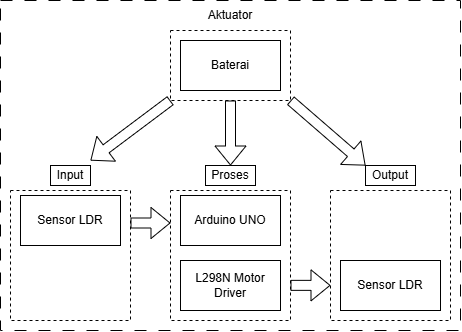

The diagram above was exported from draw.io. Its source (the exported page's mxGraphModel, read from the mxfile embedded in the PNG):
<mxGraphModel dx="868" dy="511" grid="1" gridSize="10" guides="1" tooltips="1" connect="1" arrows="1" fold="1" page="1" pageScale="1" pageWidth="850" pageHeight="1100" math="0" shadow="0">
  <root>
    <mxCell id="0" />
    <mxCell id="1" parent="0" />
    <mxCell id="Ae_6YGt47suq6_Mel4Zq-52" value="" style="rounded=0;whiteSpace=wrap;html=1;dashed=1;fillColor=none;" vertex="1" parent="1">
      <mxGeometry x="100" y="300" width="120" height="130" as="geometry" />
    </mxCell>
    <mxCell id="Ae_6YGt47suq6_Mel4Zq-54" value="" style="rounded=0;whiteSpace=wrap;html=1;dashed=1;fillColor=none;" vertex="1" parent="1">
      <mxGeometry x="260" y="300" width="120" height="130" as="geometry" />
    </mxCell>
    <mxCell id="Ae_6YGt47suq6_Mel4Zq-56" value="" style="rounded=0;whiteSpace=wrap;html=1;dashed=1;fillColor=none;" vertex="1" parent="1">
      <mxGeometry x="420" y="300" width="120" height="130" as="geometry" />
    </mxCell>
    <mxCell id="Ae_6YGt47suq6_Mel4Zq-58" value="Sensor LDR&lt;span style=&quot;color: rgba(0, 0, 0, 0); font-family: monospace; font-size: 0px; text-align: start; text-wrap-mode: nowrap;&quot;&gt;%3CmxGraphModel%3E%3Croot%3E%3CmxCell%20id%3D%220%22%2F%3E%3CmxCell%20id%3D%221%22%20parent%3D%220%22%2F%3E%3CmxCell%20id%3D%222%22%20value%3D%22%22%20style%3D%22rounded%3D0%3BwhiteSpace%3Dwrap%3Bhtml%3D1%3Bdashed%3D1%3BfillColor%3Dnone%3B%22%20vertex%3D%221%22%20parent%3D%221%22%3E%3CmxGeometry%20x%3D%22280%22%20y%3D%22280%22%20width%3D%22160%22%20height%3D%22160%22%20as%3D%22geometry%22%2F%3E%3C%2FmxCell%3E%3CmxCell%20id%3D%223%22%20value%3D%22Input%22%20style%3D%22text%3Bhtml%3D1%3Balign%3Dcenter%3BverticalAlign%3Dmiddle%3BwhiteSpace%3Dwrap%3Brounded%3D0%3B%22%20vertex%3D%221%22%20parent%3D%221%22%3E%3CmxGeometry%20x%3D%22330%22%20y%3D%22250%22%20width%3D%2260%22%20height%3D%2230%22%20as%3D%22geometry%22%2F%3E%3C%2FmxCell%3E%3C%2Froot%3E%3C%2FmxGraphModel%3E&lt;/span&gt;" style="rounded=0;whiteSpace=wrap;html=1;" vertex="1" parent="1">
      <mxGeometry x="110" y="305" width="100" height="50" as="geometry" />
    </mxCell>
    <mxCell id="Ae_6YGt47suq6_Mel4Zq-60" value="L298N Motor Driver" style="rounded=0;whiteSpace=wrap;html=1;" vertex="1" parent="1">
      <mxGeometry x="270" y="370" width="100" height="50" as="geometry" />
    </mxCell>
    <mxCell id="Ae_6YGt47suq6_Mel4Zq-61" value="Arduino UNO" style="rounded=0;whiteSpace=wrap;html=1;" vertex="1" parent="1">
      <mxGeometry x="270" y="305" width="100" height="50" as="geometry" />
    </mxCell>
    <mxCell id="Ae_6YGt47suq6_Mel4Zq-62" value="Sensor LDR&lt;span style=&quot;color: rgba(0, 0, 0, 0); font-family: monospace; font-size: 0px; text-align: start; text-wrap-mode: nowrap;&quot;&gt;%3CmxGraphModel%3E%3Croot%3E%3CmxCell%20id%3D%220%22%2F%3E%3CmxCell%20id%3D%221%22%20parent%3D%220%22%2F%3E%3CmxCell%20id%3D%222%22%20value%3D%22%22%20style%3D%22rounded%3D0%3BwhiteSpace%3Dwrap%3Bhtml%3D1%3Bdashed%3D1%3BfillColor%3Dnone%3B%22%20vertex%3D%221%22%20parent%3D%221%22%3E%3CmxGeometry%20x%3D%22280%22%20y%3D%22280%22%20width%3D%22160%22%20height%3D%22160%22%20as%3D%22geometry%22%2F%3E%3C%2FmxCell%3E%3CmxCell%20id%3D%223%22%20value%3D%22Input%22%20style%3D%22text%3Bhtml%3D1%3Balign%3Dcenter%3BverticalAlign%3Dmiddle%3BwhiteSpace%3Dwrap%3Brounded%3D0%3B%22%20vertex%3D%221%22%20parent%3D%221%22%3E%3CmxGeometry%20x%3D%22330%22%20y%3D%22250%22%20width%3D%2260%22%20height%3D%2230%22%20as%3D%22geometry%22%2F%3E%3C%2FmxCell%3E%3C%2Froot%3E%3C%2FmxGraphModel%3E&lt;/span&gt;" style="rounded=0;whiteSpace=wrap;html=1;" vertex="1" parent="1">
      <mxGeometry x="430" y="370" width="100" height="50" as="geometry" />
    </mxCell>
    <mxCell id="Ae_6YGt47suq6_Mel4Zq-66" value="" style="shape=flexArrow;endArrow=classic;html=1;rounded=0;exitX=1;exitY=0.25;exitDx=0;exitDy=0;entryX=0;entryY=0.25;entryDx=0;entryDy=0;" edge="1" parent="1" source="Ae_6YGt47suq6_Mel4Zq-52" target="Ae_6YGt47suq6_Mel4Zq-54">
      <mxGeometry width="50" height="50" relative="1" as="geometry">
        <mxPoint x="360" y="340" as="sourcePoint" />
        <mxPoint x="410" y="290" as="targetPoint" />
      </mxGeometry>
    </mxCell>
    <mxCell id="Ae_6YGt47suq6_Mel4Zq-67" value="" style="shape=flexArrow;endArrow=classic;html=1;rounded=0;exitX=1;exitY=0.25;exitDx=0;exitDy=0;entryX=0;entryY=0.25;entryDx=0;entryDy=0;" edge="1" parent="1">
      <mxGeometry width="50" height="50" relative="1" as="geometry">
        <mxPoint x="380" y="394.86" as="sourcePoint" />
        <mxPoint x="420" y="394.86" as="targetPoint" />
      </mxGeometry>
    </mxCell>
    <mxCell id="Ae_6YGt47suq6_Mel4Zq-69" value="" style="rounded=0;whiteSpace=wrap;html=1;dashed=1;fillColor=none;" vertex="1" parent="1">
      <mxGeometry x="260" y="140" width="120" height="70" as="geometry" />
    </mxCell>
    <mxCell id="Ae_6YGt47suq6_Mel4Zq-70" value="Baterai" style="rounded=0;whiteSpace=wrap;html=1;" vertex="1" parent="1">
      <mxGeometry x="270" y="150" width="100" height="50" as="geometry" />
    </mxCell>
    <mxCell id="Ae_6YGt47suq6_Mel4Zq-71" value="Aktuator" style="text;html=1;align=center;verticalAlign=middle;whiteSpace=wrap;rounded=0;" vertex="1" parent="1">
      <mxGeometry x="290" y="110" width="60" height="30" as="geometry" />
    </mxCell>
    <mxCell id="Ae_6YGt47suq6_Mel4Zq-73" value="Input" style="rounded=0;whiteSpace=wrap;html=1;fillColor=none;" vertex="1" parent="1">
      <mxGeometry x="140" y="275" width="40" height="20" as="geometry" />
    </mxCell>
    <mxCell id="Ae_6YGt47suq6_Mel4Zq-75" value="Proses" style="rounded=0;whiteSpace=wrap;html=1;fillColor=none;" vertex="1" parent="1">
      <mxGeometry x="295" y="275" width="50" height="20" as="geometry" />
    </mxCell>
    <mxCell id="Ae_6YGt47suq6_Mel4Zq-76" value="Output" style="rounded=0;whiteSpace=wrap;html=1;fillColor=none;" vertex="1" parent="1">
      <mxGeometry x="455" y="275" width="50" height="20" as="geometry" />
    </mxCell>
    <mxCell id="Ae_6YGt47suq6_Mel4Zq-77" value="" style="shape=flexArrow;endArrow=classic;html=1;rounded=0;exitX=0;exitY=1;exitDx=0;exitDy=0;" edge="1" parent="1" source="Ae_6YGt47suq6_Mel4Zq-69">
      <mxGeometry width="50" height="50" relative="1" as="geometry">
        <mxPoint x="280" y="280" as="sourcePoint" />
        <mxPoint x="180" y="270" as="targetPoint" />
      </mxGeometry>
    </mxCell>
    <mxCell id="Ae_6YGt47suq6_Mel4Zq-78" value="" style="shape=flexArrow;endArrow=classic;html=1;rounded=0;entryX=0.5;entryY=0;entryDx=0;entryDy=0;exitX=0.5;exitY=1;exitDx=0;exitDy=0;" edge="1" parent="1" source="Ae_6YGt47suq6_Mel4Zq-69" target="Ae_6YGt47suq6_Mel4Zq-75">
      <mxGeometry width="50" height="50" relative="1" as="geometry">
        <mxPoint x="269" y="190" as="sourcePoint" />
        <mxPoint x="170" y="285" as="targetPoint" />
      </mxGeometry>
    </mxCell>
    <mxCell id="Ae_6YGt47suq6_Mel4Zq-79" value="" style="shape=flexArrow;endArrow=classic;html=1;rounded=0;entryX=0;entryY=0;entryDx=0;entryDy=0;exitX=1;exitY=1;exitDx=0;exitDy=0;" edge="1" parent="1" source="Ae_6YGt47suq6_Mel4Zq-69" target="Ae_6YGt47suq6_Mel4Zq-76">
      <mxGeometry width="50" height="50" relative="1" as="geometry">
        <mxPoint x="330" y="220" as="sourcePoint" />
        <mxPoint x="330" y="285" as="targetPoint" />
      </mxGeometry>
    </mxCell>
    <mxCell id="Ae_6YGt47suq6_Mel4Zq-80" value="" style="rounded=0;whiteSpace=wrap;html=1;fillColor=none;dashed=1;dashPattern=12 12;" vertex="1" parent="1">
      <mxGeometry x="90" y="110" width="460" height="330" as="geometry" />
    </mxCell>
  </root>
</mxGraphModel>